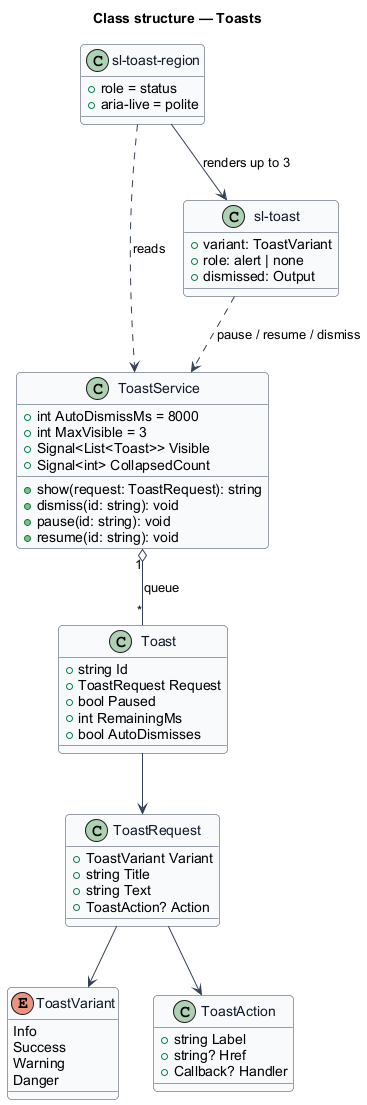

The diagram above was rendered by PlantUML. Its source (embedded in the PNG):
@startuml
skinparam backgroundColor #FFFFFF
skinparam shadowing false
skinparam roundcorner 8
skinparam defaultFontName Arial
skinparam ArrowColor #344054
skinparam class {
  BorderColor #344054
  FontColor #101828
  BackgroundColor #F9FAFB
}
title Class structure — Toasts

enum ToastVariant {
  Info
  Success
  Warning
  Danger
}

class ToastRequest {
  +ToastVariant Variant
  +string Title
  +string Text
  +ToastAction? Action
}

class ToastAction {
  +string Label
  +string? Href
  +Callback? Handler
}

class Toast {
  +string Id
  +ToastRequest Request
  +bool Paused
  +int RemainingMs
  +bool AutoDismisses
}

class ToastService {
  +int AutoDismissMs = 8000
  +int MaxVisible = 3
  +Signal<List<Toast>> Visible
  +Signal<int> CollapsedCount
  +show(request: ToastRequest): string
  +dismiss(id: string): void
  +pause(id: string): void
  +resume(id: string): void
}

class "sl-toast-region" as Region {
  +role = status
  +aria-live = polite
}

class "sl-toast" as SlToast {
  +variant: ToastVariant
  +role: alert | none
  +dismissed: Output
}

ToastService "1" o-- "*" Toast : queue
Toast --> ToastRequest
ToastRequest --> ToastVariant
ToastRequest --> ToastAction
Region ..> ToastService : reads
Region --> SlToast : renders up to 3
SlToast ..> ToastService : pause / resume / dismiss
@enduml